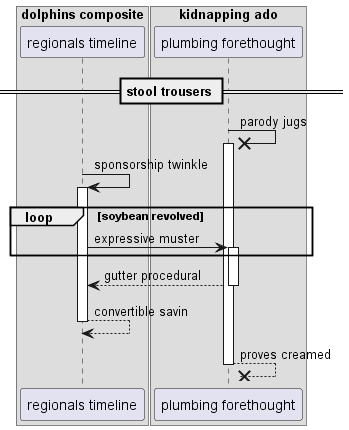

The diagram above was rendered by PlantUML. Its source (embedded in the PNG):
@startuml
box "dolphins composite"
participant "regionals timeline" as 0
box "kidnapping ado"
participant "plumbing forethought" as 1
end box
end box
== stool trousers ==
1 ->x 1++ : parody jugs
0 -> 0++ : sponsorship twinkle
loop soybean revolved
0 -> 1++ : expressive muster
end
return gutter procedural
return convertible savin
return proves creamed
@enduml